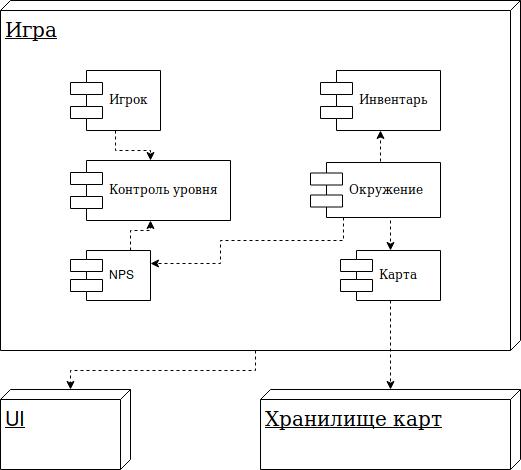

The diagram above was exported from draw.io. Its source (the exported page's mxGraphModel, read from the mxfile embedded in the PNG):
<mxGraphModel dx="1327" dy="778" grid="1" gridSize="10" guides="1" tooltips="1" connect="1" arrows="1" fold="1" page="1" pageScale="1" pageWidth="827" pageHeight="1169" math="0" shadow="0">
  <root>
    <mxCell id="0" />
    <mxCell id="1" parent="0" />
    <mxCell id="XXxkCK87TJ8I_-YCJ8J3-28" style="edgeStyle=orthogonalEdgeStyle;rounded=0;orthogonalLoop=1;jettySize=auto;html=1;exitX=0;exitY=0;exitDx=350;exitDy=265;exitPerimeter=0;entryX=0;entryY=0;entryDx=0;entryDy=60;entryPerimeter=0;dashed=1;" edge="1" parent="1" source="XXxkCK87TJ8I_-YCJ8J3-11" target="XXxkCK87TJ8I_-YCJ8J3-16">
      <mxGeometry relative="1" as="geometry" />
    </mxCell>
    <mxCell id="XXxkCK87TJ8I_-YCJ8J3-11" value="&lt;font style=&quot;font-size: 20px&quot;&gt;Игра&lt;/font&gt;" style="verticalAlign=top;align=left;spacingTop=8;spacingLeft=2;spacingRight=12;shape=cube;size=10;direction=south;fontStyle=4;html=1;" vertex="1" parent="1">
      <mxGeometry x="20" y="170" width="520" height="350" as="geometry" />
    </mxCell>
    <mxCell id="XXxkCK87TJ8I_-YCJ8J3-10" value="Инвентарь" style="shape=component;align=left;spacingLeft=36;" vertex="1" parent="1">
      <mxGeometry x="340" y="240" width="120" height="60" as="geometry" />
    </mxCell>
    <mxCell id="XXxkCK87TJ8I_-YCJ8J3-27" style="edgeStyle=orthogonalEdgeStyle;rounded=0;orthogonalLoop=1;jettySize=auto;html=1;exitX=0.5;exitY=1;exitDx=0;exitDy=0;dashed=1;" edge="1" parent="1" source="XXxkCK87TJ8I_-YCJ8J3-13" target="XXxkCK87TJ8I_-YCJ8J3-17">
      <mxGeometry relative="1" as="geometry" />
    </mxCell>
    <mxCell id="XXxkCK87TJ8I_-YCJ8J3-13" value="Карта" style="shape=component;align=left;spacingLeft=36;" vertex="1" parent="1">
      <mxGeometry x="360" y="420" width="100" height="50" as="geometry" />
    </mxCell>
    <mxCell id="XXxkCK87TJ8I_-YCJ8J3-21" style="edgeStyle=orthogonalEdgeStyle;rounded=0;orthogonalLoop=1;jettySize=auto;html=1;exitX=0.75;exitY=0;exitDx=0;exitDy=0;dashed=1;" edge="1" parent="1" source="XXxkCK87TJ8I_-YCJ8J3-14" target="XXxkCK87TJ8I_-YCJ8J3-19">
      <mxGeometry relative="1" as="geometry" />
    </mxCell>
    <mxCell id="XXxkCK87TJ8I_-YCJ8J3-14" value="NPS" style="shape=component;align=left;spacingLeft=36;" vertex="1" parent="1">
      <mxGeometry x="90" y="420" width="80" height="50" as="geometry" />
    </mxCell>
    <mxCell id="XXxkCK87TJ8I_-YCJ8J3-22" style="edgeStyle=orthogonalEdgeStyle;rounded=0;orthogonalLoop=1;jettySize=auto;html=1;exitX=0.5;exitY=1;exitDx=0;exitDy=0;entryX=0.5;entryY=0;entryDx=0;entryDy=0;dashed=1;" edge="1" parent="1" source="XXxkCK87TJ8I_-YCJ8J3-15" target="XXxkCK87TJ8I_-YCJ8J3-19">
      <mxGeometry relative="1" as="geometry" />
    </mxCell>
    <mxCell id="XXxkCK87TJ8I_-YCJ8J3-15" value="Игрок" style="shape=component;align=left;spacingLeft=36;" vertex="1" parent="1">
      <mxGeometry x="90" y="240" width="90" height="60" as="geometry" />
    </mxCell>
    <mxCell id="XXxkCK87TJ8I_-YCJ8J3-16" value="&lt;font style=&quot;font-size: 20px&quot;&gt;UI&lt;/font&gt;" style="verticalAlign=top;align=left;spacingTop=8;spacingLeft=2;spacingRight=12;shape=cube;size=10;direction=south;fontStyle=4;html=1;" vertex="1" parent="1">
      <mxGeometry x="20" y="559" width="130" height="80" as="geometry" />
    </mxCell>
    <mxCell id="XXxkCK87TJ8I_-YCJ8J3-17" value="&lt;font style=&quot;font-size: 20px&quot;&gt;Хранилище карт&lt;/font&gt;" style="verticalAlign=top;align=left;spacingTop=8;spacingLeft=2;spacingRight=12;shape=cube;size=10;direction=south;fontStyle=4;html=1;" vertex="1" parent="1">
      <mxGeometry x="280" y="559" width="260" height="80" as="geometry" />
    </mxCell>
    <mxCell id="XXxkCK87TJ8I_-YCJ8J3-23" style="edgeStyle=orthogonalEdgeStyle;rounded=0;orthogonalLoop=1;jettySize=auto;html=1;exitX=0.5;exitY=0;exitDx=0;exitDy=0;entryX=0.5;entryY=1;entryDx=0;entryDy=0;dashed=1;" edge="1" parent="1" source="XXxkCK87TJ8I_-YCJ8J3-18" target="XXxkCK87TJ8I_-YCJ8J3-10">
      <mxGeometry relative="1" as="geometry" />
    </mxCell>
    <mxCell id="XXxkCK87TJ8I_-YCJ8J3-24" style="edgeStyle=orthogonalEdgeStyle;rounded=0;orthogonalLoop=1;jettySize=auto;html=1;exitX=0.5;exitY=1;exitDx=0;exitDy=0;entryX=0.5;entryY=0;entryDx=0;entryDy=0;dashed=1;" edge="1" parent="1" source="XXxkCK87TJ8I_-YCJ8J3-18" target="XXxkCK87TJ8I_-YCJ8J3-13">
      <mxGeometry relative="1" as="geometry" />
    </mxCell>
    <mxCell id="XXxkCK87TJ8I_-YCJ8J3-26" style="edgeStyle=orthogonalEdgeStyle;rounded=0;orthogonalLoop=1;jettySize=auto;html=1;exitX=0.25;exitY=1;exitDx=0;exitDy=0;entryX=1;entryY=0.25;entryDx=0;entryDy=0;dashed=1;" edge="1" parent="1" source="XXxkCK87TJ8I_-YCJ8J3-18" target="XXxkCK87TJ8I_-YCJ8J3-14">
      <mxGeometry relative="1" as="geometry">
        <Array as="points">
          <mxPoint x="363" y="410" />
          <mxPoint x="240" y="410" />
          <mxPoint x="240" y="433" />
        </Array>
      </mxGeometry>
    </mxCell>
    <mxCell id="XXxkCK87TJ8I_-YCJ8J3-18" value="Окружение" style="shape=component;align=left;spacingLeft=36;" vertex="1" parent="1">
      <mxGeometry x="330" y="332" width="130" height="55" as="geometry" />
    </mxCell>
    <mxCell id="XXxkCK87TJ8I_-YCJ8J3-19" value="Контроль уровня" style="shape=component;align=left;spacingLeft=36;" vertex="1" parent="1">
      <mxGeometry x="90" y="330" width="160" height="60" as="geometry" />
    </mxCell>
  </root>
</mxGraphModel>